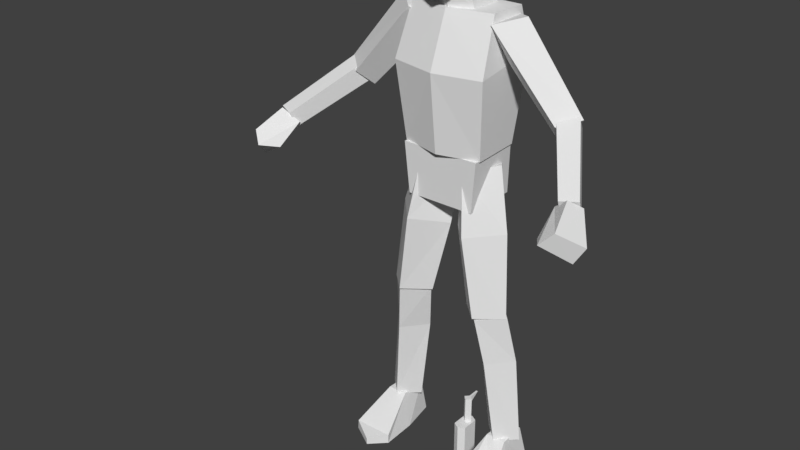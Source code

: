 # Source: Char_Human_Base.blend  (saved by Blender 2.79.0; exported with 4.5.12 LTS)
import bpy
from mathutils import Matrix  # noqa: F401  (used for matrix-valued properties, if any)

bpy.ops.wm.read_factory_settings(use_empty=True)
scene = bpy.context.scene
scene.name = 'Scene'

# ---- collections
col_collection_1 = bpy.data.collections.new('Collection 1'); scene.collection.children.link(col_collection_1)
col_collection_2 = bpy.data.collections.new('Collection 2'); scene.collection.children.link(col_collection_2)

# ---- materials (node trees are filled in below, after node groups)
mat_material = bpy.data.materials.new('Material')
mat_material.alpha_threshold = 0.0
mat_material.use_transparent_shadow = False
mat_material.roughness = 0.5

# ---- material node trees

# ---- world
world_world = bpy.data.worlds.new('World'); scene.world = world_world
world_world.color = (0.05088, 0.05088, 0.05088)
world_world.use_sun_shadow = False
world_world.sun_shadow_jitter_overblur = 0.0
world_world.cycles.sampling_method = 'MANUAL'

# ---- meshes
me_char_human_base = bpy.data.meshes.new('Char_Human_Base')
me_char_human_base.from_pydata([(0.1038, 0.8476, 0.1428), (0.01335, 0.8222, 0.03882), (0.1065, 0.8256, -0.06521), (0.1969, 0.851, 0.03882), (0.08172, 1.022, -0.08991), (0.1438, 0.5629, -0.01866), (0.1476, 1.054, 0.01135), (0.2193, 0.571, 0.05636), (-0.001593, 1.011, 0.01135), (0.06838, 0.571, 0.05636), (0.07714, 1.043, 0.1126), (0.1438, 0.579, 0.1314), (0.1486, 0.5804, -0.0195), (0.2042, 0.1048, -0.04787), (0.2207, 0.5751, 0.05242), (0.265, 0.108, 0.01284), (0.07648, 0.5751, 0.05242), (0.1434, 0.108, 0.01284), (0.1486, 0.5698, 0.1243), (0.2042, 0.1113, 0.07355), (0.1045, 0.4068, 0.01955), (0.2407, 0.4068, 0.01955), (0.1726, 0.4083, -0.05934), (0.1726, 0.4053, 0.09844), (0.3616, 1.249, 0.08057), (0.1446, 1.495, 0.09089), (0.3317, 1.199, 0.02533), (0.09583, 1.441, 0.01883), (0.4195, 1.27, 0.0296), (0.2182, 1.517, 0.02001), (0.3833, 1.227, -0.01925), (0.1446, 1.495, -0.05324), (0.4876, 1.13, 0.2488), (0.3557, 1.267, 0.0669), (0.4819, 1.079, 0.2248), (0.3416, 1.215, 0.02854), (0.5393, 1.135, 0.2261), (0.4088, 1.28, 0.02959), (0.5337, 1.084, 0.2021), (0.3946, 1.228, -0.008765), (0.5415, 1.091, 0.343), (0.5159, 1.142, 0.2504), (0.5949, 1.036, 0.2688), (0.5072, 1.056, 0.3679), (0.5443, 1.113, 0.2109), (0.4661, 1.1, 0.2275), (0.4819, 1.079, 0.2051), (0.5665, 0.9869, 0.2846), (0.4712, 1.041, 0.312), (0.1429, -0.001611, 0.1926), (0.1434, 0.02988, 0.192), (0.1705, -0.001611, -0.04881), (0.1796, 0.1171, -0.03106), (0.2774, -0.001611, 0.1952), (0.276, 0.02988, 0.1945), (0.2563, -0.001611, -0.04881), (0.2375, 0.1171, -0.03106), (0.1479, -0.001611, 0.07088), (0.1741, 0.1171, 0.0652), (0.2764, -0.001611, 0.07088), (0.2419, 0.1171, 0.0652), (0.1953, -0.001611, 0.2439), (0.1953, 0.02049, 0.2439), (0.1362, 1.091, 0.1068), (0.1426, 1.521, 0.07088), (0.1362, 1.098, -0.05225), (0.1426, 1.52, -0.0591), (0.1564, 1.382, -0.08992), (0.1564, 1.347, 0.1356), (0.1161, 0.9236, 0.1162), (0.1314, 1.092, 0.1213), (0.1161, 0.927, -0.07052), (0.1314, 1.092, -0.05339), (0.07294, 1.516, 0.06499), (0.05247, 1.606, 0.0835), (0.07294, 1.515, -0.04275), (0.05247, 1.657, 0.004457), (0.0472, 1.591, 0.1496), (0.0571, 1.777, 0.1474), (0.05653, 1.635, -0.02075), (0.06217, 1.791, -0.009589), (0.07114, 1.619, 0.08072), (0.07443, 1.791, 0.06451), (-3.041e-26, 1.805, 0.1485), (-7.847e-27, 1.57, 0.0751), (0.05653, 1.722, -0.04861), (0.06878, 1.72, 0.1522), (0.08653, 1.72, 0.07204), (-2.059e-09, 1.631, -0.02075), (-4.117e-09, 1.819, 0.06199), (0.0, 1.582, 0.1683), (-2.059e-09, 1.814, -0.01038), (0.0, 1.654, 0.1876), (-2.059e-09, 1.722, -0.05718), (0.0, 1.725, 0.1691), (0.0, 1.091, 0.1411), (0.0, 1.521, 0.1051), (0.0, 1.347, 0.1698), (0.0, 1.516, 0.09381), (0.0, 1.592, 0.1061), (0.0, 0.927, -0.07052), (0.0, 1.092, -0.05339), (0.0, 0.9236, 0.1162), (0.0, 1.092, 0.1213), (0.0, 1.098, -0.05225), (0.0, 1.52, -0.0591), (0.0, 1.382, -0.08992), (0.0, 1.515, -0.04275), (0.0, 1.657, 0.004457)], [], [(4, 8, 10, 6), (5, 2, 3, 7), (2, 4, 6, 3), (9, 1, 2, 5), (1, 8, 4, 2), (3, 6, 10, 0), (7, 3, 0, 11), (0, 10, 8, 1), (9, 5, 7, 11), (11, 0, 1, 9), (20, 16, 12, 22), (22, 12, 14, 21), (21, 14, 18, 23), (17, 13, 15, 19), (12, 16, 18, 14), (23, 18, 16, 20), (19, 23, 20, 17), (15, 21, 23, 19), (13, 22, 21, 15), (17, 20, 22, 13), (24, 25, 27, 26), (26, 27, 31, 30), (30, 31, 29, 28), (28, 29, 25, 24), (26, 30, 28, 24), (31, 27, 25), (32, 33, 35, 34), (34, 35, 39, 38), (38, 39, 37, 36), (36, 37, 33, 32), (34, 38, 36, 32), (39, 35, 33, 37), (43, 45, 48), (45, 41, 44, 46), (47, 42, 40, 43), (45, 46, 47, 48), (44, 41, 40, 42), (47, 43, 48), (46, 44, 42, 47), (40, 41, 45, 43), (57, 58, 52, 51), (60, 58, 50, 62, 54), (59, 60, 54, 53), (61, 62, 50, 49), (57, 59, 53, 61, 49), (51, 52, 56, 55), (56, 52, 58, 60), (55, 56, 60, 59), (49, 50, 58, 57), (29, 31, 25), (53, 54, 62, 61), (51, 55, 59, 57), (67, 66, 64, 68), (106, 105, 66, 67), (65, 67, 68, 63), (100, 101, 72, 71), (71, 72, 70, 69), (100, 71, 69, 102), (75, 76, 74, 73), (107, 108, 76, 75), (93, 91, 80, 85), (87, 82, 78, 86), (86, 78, 83, 94), (84, 81, 77, 90), (88, 79, 81, 84), (85, 80, 82, 87), (77, 86, 92, 90), (88, 93, 85, 79), (81, 87, 86, 77), (79, 85, 87, 81), (82, 89, 83, 78), (80, 91, 89, 82), (92, 86, 94), (63, 68, 97, 95), (68, 64, 96, 97), (104, 106, 67, 65), (73, 74, 99, 98), (72, 101, 103, 70), (69, 70, 103, 102), (64, 66, 105, 96), (65, 63, 95, 104)])
me_char_human_base.use_remesh_preserve_volume = False
me_char_human_base.use_remesh_preserve_attributes = False
me_char_human_base.use_mirror_vertex_groups = False
me_char_human_base.update()
me_weapon_standin = bpy.data.meshes.new('Weapon_Standin')
me_weapon_standin.from_pydata([(0.01615, 0.02257, -0.01937), (0.01615, -0.08382, -0.04459), (0.01615, 0.02257, -0.1719), (0.01615, -0.09091, 0.0001223), (0.01615, -0.02178, 0.01556), (0.01615, -0.02178, 0.06152), (0.01615, 0.08127, 0.01793), (0.01615, 0.02257, 0.08379), (0.01615, 0.08255, -0.1719), (-0.01615, -0.09091, 0.0001223), (-0.01615, 0.02257, -0.01937), (-0.01615, -0.08382, -0.04459), (-0.01615, 0.02257, -0.1719), (-0.01615, 0.08255, -0.0838), (0.01615, 0.08255, -0.0838), (-0.01615, 0.09884, 0.08379), (-0.01615, -0.02178, 0.01556), (-0.01615, 0.09884, -0.007396), (-0.01615, 0.02257, 0.08379), (-0.01615, -0.02178, 0.06152), (-0.01615, 0.08255, -0.1719), (0.01615, 0.09884, -0.007396), (0.01615, -0.02153, -0.2266), (-0.01615, 0.1014, -0.2266), (0.01615, 0.02257, -0.0838), (-0.01615, 0.02257, -0.0838), (0.01615, 0.08127, 0.073), (0.01615, 0.09884, 0.08379), (0.05584, 0.08127, 0.01793), (0.05584, 0.08127, 0.073), (0.01615, 0.06508, 0.01793), (0.01615, 0.06508, 0.073), (0.05584, 0.06508, 0.01793), (0.05584, 0.06508, 0.073), (-0.01615, 0.04031, 0.07175), (-0.01615, 0.03334, 0.06478), (-0.01615, 0.03334, 0.07872), (-0.01615, 0.02637, 0.07175), (-0.04957, 0.04031, 0.07175), (-0.04957, 0.03334, 0.06478), (-0.04957, 0.03334, 0.07872), (-0.04957, 0.02637, 0.07175), (0.01615, 0.1014, -0.2266), (-0.01615, -0.02153, -0.2266), (-1.31e-08, 0.009489, 0.3483), (-1.31e-08, 0.009489, 0.08379), (0.0226, 0.02257, 0.3483), (0.0226, 0.08127, 0.3483), (-1.519e-08, 0.09435, 0.3483), (-0.0226, 0.08127, 0.3483), (-0.0226, 0.02257, 0.3483), (-1.519e-08, 0.09435, 0.08379), (0.0226, 0.08127, 0.08379), (-0.0226, 0.08127, 0.08379), (0.0226, 0.02257, 0.08379), (-0.0226, 0.02257, 0.08379), (0.03603, 0.08821, 0.1019), (0.02215, 0.07433, 0.1019), (0.03603, 0.08821, 0.1821), (0.02215, 0.07433, 0.1821), (0.02215, 0.1021, 0.1019), (0.008261, 0.08821, 0.1019), (0.02215, 0.1021, 0.1821), (0.008261, 0.08821, 0.1821), (-0.01554, 0.06606, 0.442), (1.178e-08, 0.0816, 0.442), (-0.01554, 0.06606, 0.3483), (1.178e-08, 0.0816, 0.3483), (1.178e-08, 0.05052, 0.442), (0.01554, 0.06606, 0.442), (1.178e-08, 0.05052, 0.3483), (0.01554, 0.06606, 0.3483), (0.00337, 0.1178, 0.4416), (-0.00337, 0.07502, 0.4416), (0.00337, 0.07502, 0.4416), (-0.00337, 0.1178, 0.4416), (-0.00337, 0.07502, 0.4144), (0.00337, 0.07502, 0.4144)], [], [(18, 19, 5, 7), (9, 3, 4, 16), (0, 21, 27, 7), (1, 11, 10, 0), (1, 0, 4, 3), (3, 9, 11, 1), (0, 7, 5, 4), (17, 15, 27, 21), (5, 19, 16, 4), (24, 25, 12, 2), (10, 18, 15, 17), (20, 13, 14, 8), (11, 9, 16, 10), (10, 16, 19, 18), (13, 17, 21, 14), (22, 43, 23, 42), (12, 25, 13, 20), (0, 10, 25, 24), (2, 8, 14, 24), (25, 10, 17, 13), (24, 14, 21, 0), (15, 18, 7, 27), (26, 29, 28, 6), (31, 30, 32, 33), (29, 26, 31, 33), (28, 29, 33, 32), (6, 28, 32, 30), (37, 36, 40, 41), (41, 40, 38, 39), (39, 35, 37, 41), (39, 38, 34, 35), (12, 20, 23, 43), (20, 8, 42, 23), (2, 12, 43, 22), (8, 2, 22, 42), (44, 46, 47, 48, 49, 50), (50, 55, 45, 44), (48, 51, 53, 49), (47, 52, 51, 48), (49, 53, 55, 50), (44, 45, 54, 46), (61, 60, 56, 57), (63, 62, 60, 61), (59, 58, 62, 63), (56, 60, 62, 58), (57, 56, 58, 59), (64, 65, 67, 66), (70, 71, 69, 68), (68, 69, 65, 64), (66, 70, 68, 64), (71, 67, 65, 69), (73, 74, 72, 75), (76, 75, 72, 77), (74, 77, 72), (75, 76, 73), (46, 54, 52, 47), (34, 38, 40, 36), (55, 53, 51, 52, 54, 45)])
me_weapon_standin.materials.append(mat_material)
me_weapon_standin.use_remesh_preserve_volume = False
me_weapon_standin.use_remesh_preserve_attributes = False
me_weapon_standin.use_mirror_vertex_groups = False
me_weapon_standin.use_paint_bone_selection = False
me_weapon_standin.use_paint_mask = True
me_weapon_standin.update()
arm_arm_human_base = bpy.data.armatures.new('Arm_Human_Base')  # bones are not reproduced

# ---- objects
ob_char_human_base = bpy.data.objects.new('Char_Human_Base', me_char_human_base)
ob_weapon_standin = bpy.data.objects.new('Weapon_Standin', me_weapon_standin)
ob_arm_human_base = bpy.data.objects.new('Arm_Human_Base', arm_arm_human_base)

# ---- transforms, parenting, visibility, modifiers, constraints
ob_char_human_base.parent = ob_arm_human_base
ob_char_human_base.matrix_parent_inverse = Matrix(((1.0, 0.0, 0.0, 0.0), (0.0, -4.371e-08, 1.0, 0.0), (0.0, -1.0, -4.371e-08, 0.0), (0.0, 0.0, 0.0, 1.0)))
ob_char_human_base.location = (0.0, 0.0, 0.0)
ob_char_human_base.rotation_euler = (1.571, -0.0, 0.0)
ob_char_human_base.lineart.crease_threshold = 0.0
_vg = ob_char_human_base.vertex_groups.new(name='Hips')
_vg.add([69, 70, 71, 72, 100, 101, 102, 103], 1.0, 'REPLACE')
_vg = ob_char_human_base.vertex_groups.new(name='Chest')
_vg.add([63, 64, 65, 66, 67, 68, 73, 74, 75, 76, 95, 96, 97, 98, 99, 104, 105, 106, 107, 108], 1.0, 'REPLACE')
_vg = ob_char_human_base.vertex_groups.new(name='Head')
_vg.add([77, 78, 79, 80, 81, 82, 83, 84, 85, 86, 87, 88, 89, 90, 91, 92, 93, 94], 1.0, 'REPLACE')
_vg = ob_char_human_base.vertex_groups.new(name='Arm L')
_vg.add([24, 25, 26, 27, 28, 29, 30, 31], 1.0, 'REPLACE')
_vg = ob_char_human_base.vertex_groups.new(name='Forearm L')
_vg.add([32, 33, 34, 35, 36, 37, 38, 39], 1.0, 'REPLACE')
_vg = ob_char_human_base.vertex_groups.new(name='Hand L')
_vg.add([40, 41, 42, 43, 44, 45, 46, 47, 48], 1.0, 'REPLACE')
_vg = ob_char_human_base.vertex_groups.new(name='Arm R')
_vg = ob_char_human_base.vertex_groups.new(name='Forearm R')
_vg = ob_char_human_base.vertex_groups.new(name='Hand R')
_vg = ob_char_human_base.vertex_groups.new(name='Thigh L')
_vg.add([0, 1, 2, 3, 4, 5, 6, 7, 8, 9, 10, 11], 1.0, 'REPLACE')
_vg = ob_char_human_base.vertex_groups.new(name='Leg L')
_vg.add([12, 13, 14, 15, 16, 17, 18, 19, 20, 21, 22, 23], 1.0, 'REPLACE')
_vg = ob_char_human_base.vertex_groups.new(name='Foot L')
_vg.add([49, 50, 51, 52, 53, 54, 55, 56, 57, 58, 59, 60, 61, 62], 1.0, 'REPLACE')
_vg = ob_char_human_base.vertex_groups.new(name='Thigh R')
_vg = ob_char_human_base.vertex_groups.new(name='Leg R')
_vg = ob_char_human_base.vertex_groups.new(name='Foot R')
_m = ob_char_human_base.modifiers.new('Mirror', 'MIRROR')
_m = ob_char_human_base.modifiers.new('Armature', 'ARMATURE')
_m.object = ob_arm_human_base
ob_weapon_standin.parent = ob_arm_human_base
ob_weapon_standin.matrix_parent_inverse = Matrix(((1.0, -6.708e-07, -5.394e-06, 0.1957), (-5.002e-07, -1.0, 0.001635, -0.562), (7.643e-06, -0.001639, -1.0, 1.113), (0.0, 0.0, 0.0, 1.0)))
ob_weapon_standin.location = (-0.1957, -0.2271, 1.113)
ob_weapon_standin.rotation_euler = (1.571, -0.0, 0.0)
ob_weapon_standin.lineart.crease_threshold = 0.0
ob_arm_human_base.location = (0.0, 0.0, 0.0)
ob_arm_human_base.rotation_euler = (1.571, -0.0, 0.0)
ob_arm_human_base.show_in_front = True
ob_arm_human_base.lineart.crease_threshold = 0.0

# ---- collection membership
col_collection_1.objects.link(ob_char_human_base)
col_collection_1.objects.link(ob_weapon_standin)
col_collection_2.objects.link(ob_arm_human_base)

# ---- scene / render settings (as saved in the file)
scene.frame_start = 0; scene.frame_end = 20; scene.frame_set(7)
scene.render.engine = 'BLENDER_EEVEE_NEXT'
scene.render.resolution_percentage = 50
scene.render.fps = 30
scene.render.dither_intensity = 0.0
scene.cycles.use_denoising = False
scene.cycles.samples = 128
scene.cycles.sampling_pattern = 'TABULATED_SOBOL'
scene.cycles.use_adaptive_sampling = False
scene.cycles.use_light_tree = False
scene.cycles.blur_glossy = 0.0
scene.cycles.sample_clamp_indirect = 0.0
scene.view_settings.view_transform = 'Standard'
bpy.context.view_layer.update()

# ---- added for rendering (the .blend has no active camera and no usable light): camera, sun
cam_auto = bpy.data.cameras.new('AutoCamera')
cam_auto.lens = 50.0
cam_auto.sensor_width = 36.0
cam_auto.clip_end = 1000.0
ob_auto_camera = bpy.data.objects.new('AutoCamera', cam_auto)
scene.collection.objects.link(ob_auto_camera)
ob_auto_camera.location = (1.82879, -2.49657, 2.38497)
ob_auto_camera.rotation_euler = (1.09748, -7.21219e-08, 0.694738)
scene.camera = ob_auto_camera
light_auto_sun = bpy.data.lights.new('AutoSun', 'SUN')
light_auto_sun.energy = 3.0
light_auto_sun.angle = 0.0523599
ob_auto_sun = bpy.data.objects.new('AutoSun', light_auto_sun)
scene.collection.objects.link(ob_auto_sun)
ob_auto_sun.rotation_euler = (0.872665, 0.174533, 0.523599)
bpy.context.view_layer.update()
